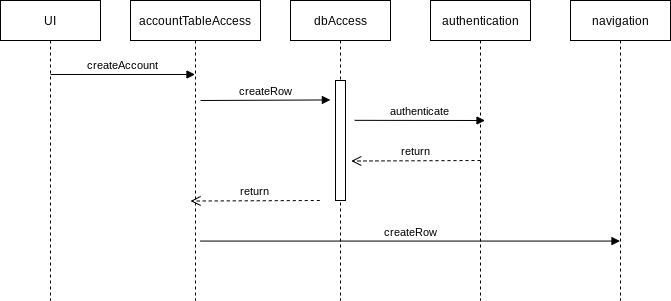

The diagram above was exported from draw.io. Its source (the exported page's mxGraphModel, read from the mxfile embedded in the PNG):
<mxGraphModel dx="715" dy="356" grid="1" gridSize="10" guides="1" tooltips="1" connect="1" arrows="1" fold="1" page="1" pageScale="1" pageWidth="1100" pageHeight="850" background="#ffffff" math="0" shadow="0">
  <root>
    <mxCell id="0" />
    <mxCell id="1" parent="0" />
    <mxCell id="aNR5ToRNc7kyv9JX3qsg-1" value="UI" style="shape=umlLifeline;perimeter=lifelinePerimeter;whiteSpace=wrap;html=1;container=1;collapsible=0;recursiveResize=0;outlineConnect=0;" vertex="1" parent="1">
      <mxGeometry x="110" y="20" width="100" height="300" as="geometry" />
    </mxCell>
    <mxCell id="aNR5ToRNc7kyv9JX3qsg-7" value="createAccount" style="html=1;verticalAlign=bottom;endArrow=block;" edge="1" parent="aNR5ToRNc7kyv9JX3qsg-1">
      <mxGeometry width="80" relative="1" as="geometry">
        <mxPoint x="50" y="74" as="sourcePoint" />
        <mxPoint x="194.5" y="74" as="targetPoint" />
      </mxGeometry>
    </mxCell>
    <mxCell id="aNR5ToRNc7kyv9JX3qsg-2" value="navigation" style="shape=umlLifeline;perimeter=lifelinePerimeter;whiteSpace=wrap;html=1;container=1;collapsible=0;recursiveResize=0;outlineConnect=0;" vertex="1" parent="1">
      <mxGeometry x="680" y="20" width="100" height="300" as="geometry" />
    </mxCell>
    <mxCell id="aNR5ToRNc7kyv9JX3qsg-3" value="authentication" style="shape=umlLifeline;perimeter=lifelinePerimeter;whiteSpace=wrap;html=1;container=1;collapsible=0;recursiveResize=0;outlineConnect=0;" vertex="1" parent="1">
      <mxGeometry x="540" y="20" width="100" height="300" as="geometry" />
    </mxCell>
    <mxCell id="aNR5ToRNc7kyv9JX3qsg-4" value="accountTableAccess" style="shape=umlLifeline;perimeter=lifelinePerimeter;whiteSpace=wrap;html=1;container=1;collapsible=0;recursiveResize=0;outlineConnect=0;" vertex="1" parent="1">
      <mxGeometry x="240" y="20" width="130" height="300" as="geometry" />
    </mxCell>
    <mxCell id="aNR5ToRNc7kyv9JX3qsg-5" value="dbAccess" style="shape=umlLifeline;perimeter=lifelinePerimeter;whiteSpace=wrap;html=1;container=1;collapsible=0;recursiveResize=0;outlineConnect=0;" vertex="1" parent="1">
      <mxGeometry x="400" y="20" width="100" height="300" as="geometry" />
    </mxCell>
    <mxCell id="aNR5ToRNc7kyv9JX3qsg-8" value="createRow" style="html=1;verticalAlign=bottom;endArrow=block;entryX=-0.513;entryY=0.162;entryDx=0;entryDy=0;entryPerimeter=0;" edge="1" parent="1" target="aNR5ToRNc7kyv9JX3qsg-11">
      <mxGeometry width="80" relative="1" as="geometry">
        <mxPoint x="310" y="120" as="sourcePoint" />
        <mxPoint x="454.5" y="120" as="targetPoint" />
      </mxGeometry>
    </mxCell>
    <mxCell id="aNR5ToRNc7kyv9JX3qsg-9" value="authenticate" style="html=1;verticalAlign=bottom;endArrow=block;exitX=1.914;exitY=0.332;exitDx=0;exitDy=0;exitPerimeter=0;" edge="1" parent="1" source="aNR5ToRNc7kyv9JX3qsg-11">
      <mxGeometry width="80" relative="1" as="geometry">
        <mxPoint x="450" y="140" as="sourcePoint" />
        <mxPoint x="594.5" y="140" as="targetPoint" />
      </mxGeometry>
    </mxCell>
    <mxCell id="aNR5ToRNc7kyv9JX3qsg-10" value="return" style="html=1;verticalAlign=bottom;endArrow=open;dashed=1;endSize=8;entryX=1.574;entryY=0.671;entryDx=0;entryDy=0;entryPerimeter=0;" edge="1" parent="1" target="aNR5ToRNc7kyv9JX3qsg-11">
      <mxGeometry relative="1" as="geometry">
        <mxPoint x="590" y="180" as="sourcePoint" />
        <mxPoint x="510" y="180" as="targetPoint" />
      </mxGeometry>
    </mxCell>
    <mxCell id="aNR5ToRNc7kyv9JX3qsg-11" value="" style="html=1;points=[];perimeter=orthogonalPerimeter;" vertex="1" parent="1">
      <mxGeometry x="445" y="100" width="10" height="120" as="geometry" />
    </mxCell>
    <mxCell id="aNR5ToRNc7kyv9JX3qsg-12" value="return" style="html=1;verticalAlign=bottom;endArrow=open;dashed=1;endSize=8;entryX=1.574;entryY=0.671;entryDx=0;entryDy=0;entryPerimeter=0;" edge="1" parent="1">
      <mxGeometry relative="1" as="geometry">
        <mxPoint x="429.26" y="220" as="sourcePoint" />
        <mxPoint x="300" y="220.51999999999998" as="targetPoint" />
      </mxGeometry>
    </mxCell>
    <mxCell id="aNR5ToRNc7kyv9JX3qsg-13" value="createRow" style="html=1;verticalAlign=bottom;endArrow=block;" edge="1" parent="1" target="aNR5ToRNc7kyv9JX3qsg-2">
      <mxGeometry width="80" relative="1" as="geometry">
        <mxPoint x="310" y="260.56" as="sourcePoint" />
        <mxPoint x="439.8699999999999" y="260" as="targetPoint" />
      </mxGeometry>
    </mxCell>
  </root>
</mxGraphModel>